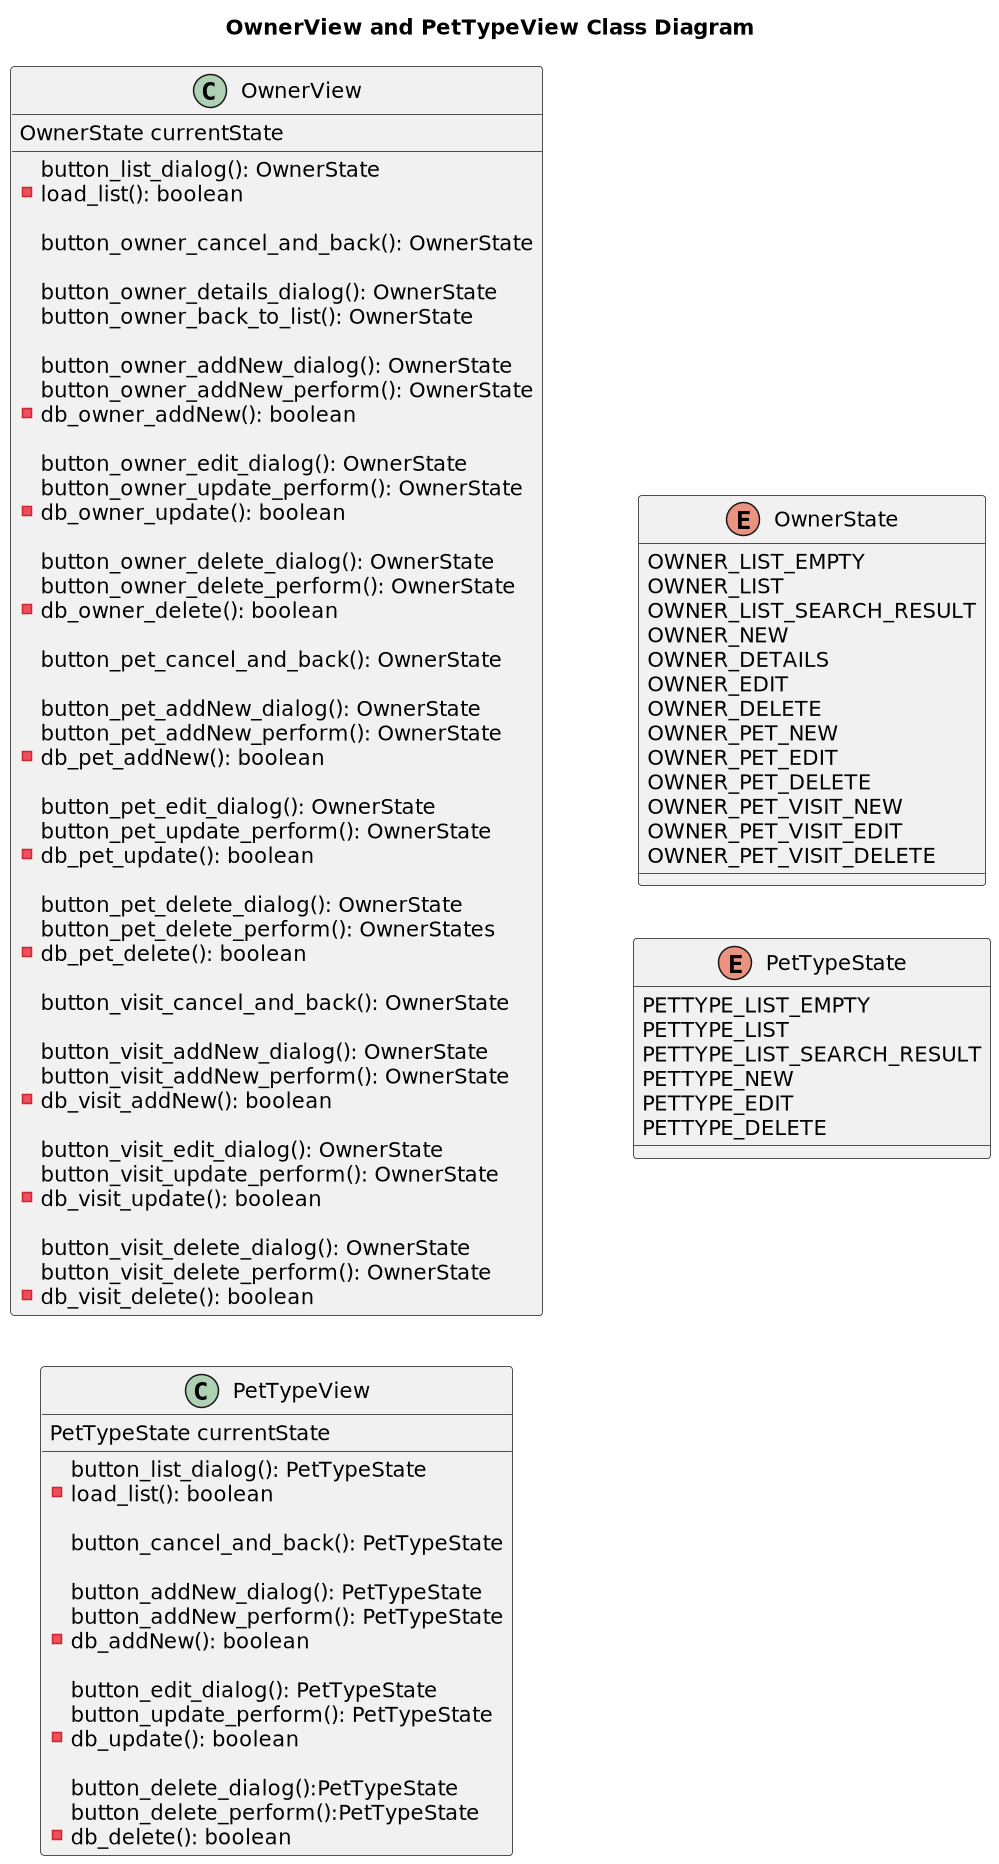

The diagram above was rendered by PlantUML. Its source (embedded in the PNG):
@startuml


title OwnerView and PetTypeView Class Diagram
'https://plantuml.com/class-diagram

left to right direction
'top to bottom direction

scale 1000 width

class OwnerView {

    OwnerState currentState

    button_list_dialog(): OwnerState
    - load_list(): boolean

    button_owner_cancel_and_back(): OwnerState

    button_owner_details_dialog(): OwnerState
    button_owner_back_to_list(): OwnerState

    button_owner_addNew_dialog(): OwnerState
    button_owner_addNew_perform(): OwnerState
    -db_owner_addNew(): boolean

    button_owner_edit_dialog(): OwnerState
    button_owner_update_perform(): OwnerState
    - db_owner_update(): boolean

    button_owner_delete_dialog(): OwnerState
    button_owner_delete_perform(): OwnerState
    - db_owner_delete(): boolean

    button_pet_cancel_and_back(): OwnerState

    button_pet_addNew_dialog(): OwnerState
    button_pet_addNew_perform(): OwnerState
    - db_pet_addNew(): boolean

    button_pet_edit_dialog(): OwnerState
    button_pet_update_perform(): OwnerState
    - db_pet_update(): boolean

    button_pet_delete_dialog(): OwnerState
    button_pet_delete_perform(): OwnerStates
    - db_pet_delete(): boolean

    button_visit_cancel_and_back(): OwnerState

    button_visit_addNew_dialog(): OwnerState
    button_visit_addNew_perform(): OwnerState
    - db_visit_addNew(): boolean

    button_visit_edit_dialog(): OwnerState
    button_visit_update_perform(): OwnerState
   - db_visit_update(): boolean

    button_visit_delete_dialog(): OwnerState
    button_visit_delete_perform(): OwnerState
    - db_visit_delete(): boolean
}

class PetTypeView {

    PetTypeState currentState

    button_list_dialog(): PetTypeState
    - load_list(): boolean

    button_cancel_and_back(): PetTypeState

    button_addNew_dialog(): PetTypeState
    button_addNew_perform(): PetTypeState
    - db_addNew(): boolean

    button_edit_dialog(): PetTypeState
    button_update_perform(): PetTypeState
    - db_update(): boolean

    button_delete_dialog():PetTypeState
    button_delete_perform():PetTypeState
    - db_delete(): boolean
}


enum OwnerState {
    OWNER_LIST_EMPTY
    OWNER_LIST
    OWNER_LIST_SEARCH_RESULT
    OWNER_NEW
    OWNER_DETAILS
    OWNER_EDIT
    OWNER_DELETE
    OWNER_PET_NEW
    OWNER_PET_EDIT
    OWNER_PET_DELETE
    OWNER_PET_VISIT_NEW
    OWNER_PET_VISIT_EDIT
    OWNER_PET_VISIT_DELETE
}

enum PetTypeState {
    PETTYPE_LIST_EMPTY
    PETTYPE_LIST
    PETTYPE_LIST_SEARCH_RESULT
    PETTYPE_NEW
    PETTYPE_EDIT
    PETTYPE_DELETE
}



@enduml